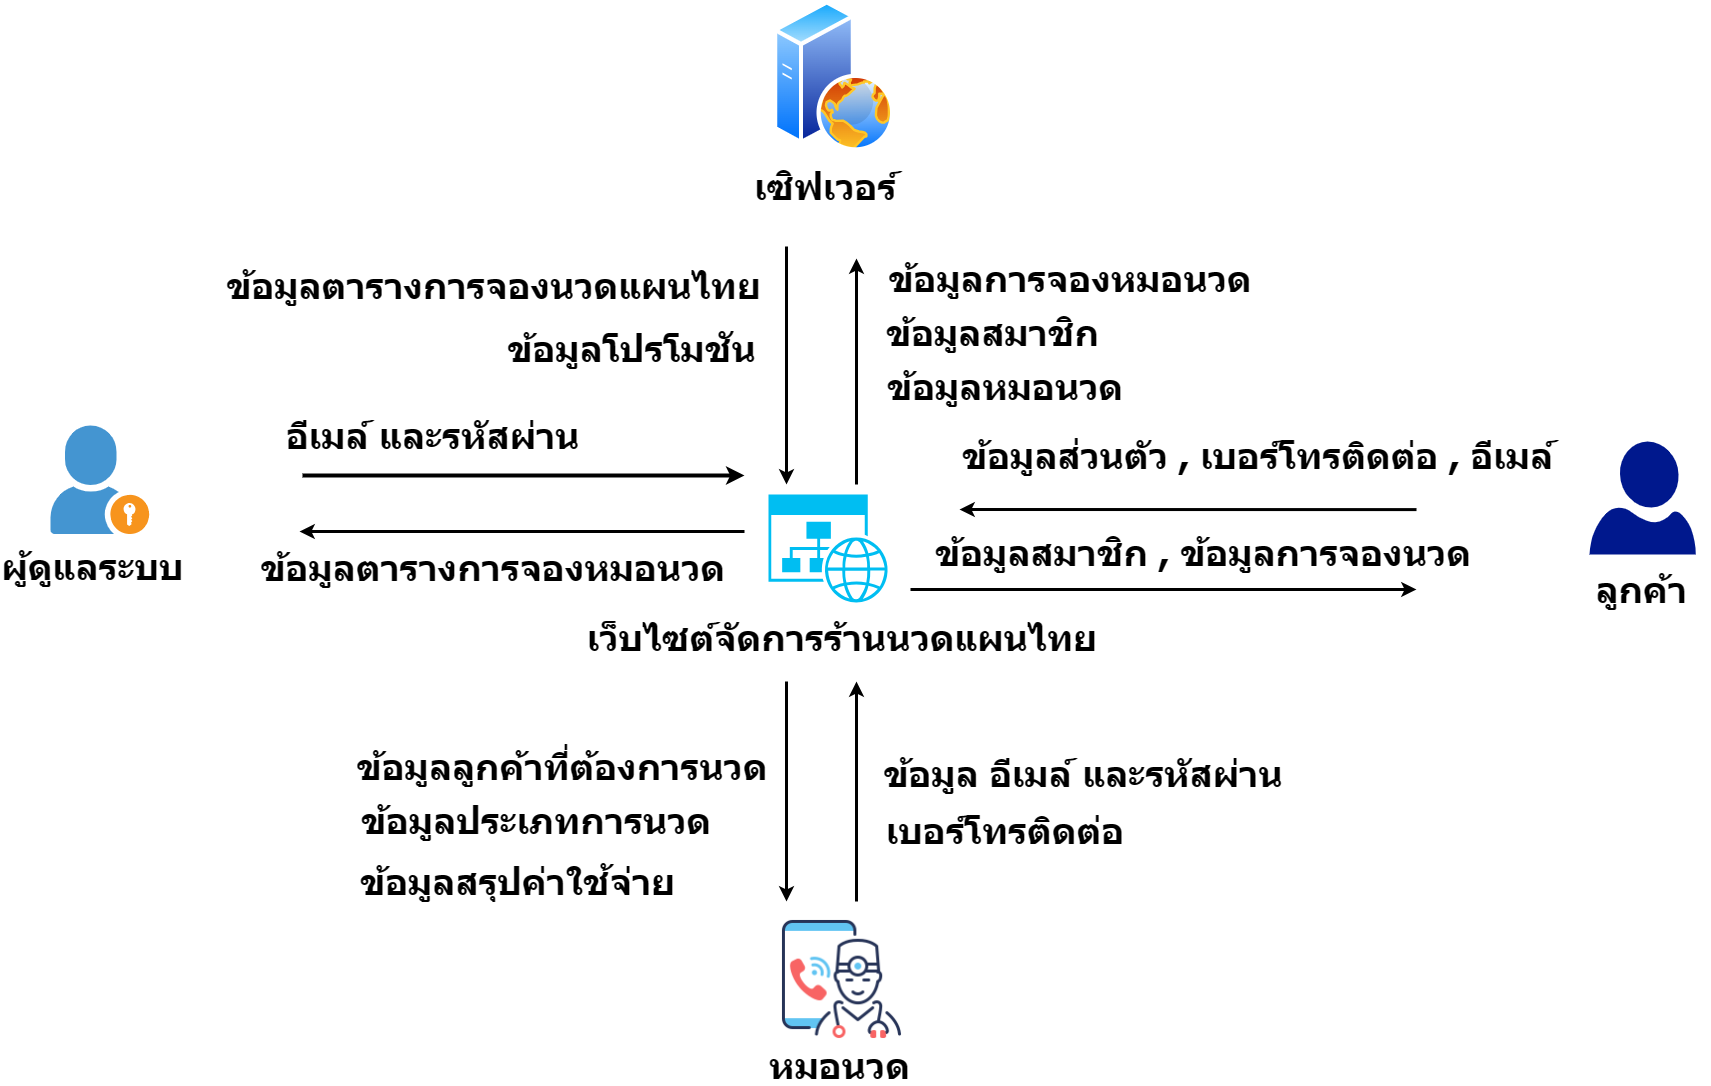

The diagram above was exported from draw.io. Its source (the exported page's mxGraphModel, read from the mxfile embedded in the PNG):
<mxGraphModel dx="2930" dy="1203" grid="0" gridSize="10" guides="0" tooltips="1" connect="1" arrows="1" fold="1" page="1" pageScale="1" pageWidth="850" pageHeight="1100" math="0" shadow="0">
  <root>
    <mxCell id="0" />
    <mxCell id="1" parent="0" />
    <mxCell id="ljRuYEFYkh4Gyc_g1hou-2" value="" style="image;aspect=fixed;perimeter=ellipsePerimeter;html=1;align=center;shadow=0;dashed=0;spacingTop=3;image=img/lib/active_directory/web_server.svg;fontStyle=1;fontSize=36;fontFamily=Tahoma;" parent="1" vertex="1">
      <mxGeometry x="387" y="76" width="121.2" height="151.5" as="geometry" />
    </mxCell>
    <mxCell id="ljRuYEFYkh4Gyc_g1hou-3" value="" style="sketch=0;aspect=fixed;pointerEvents=1;shadow=0;dashed=0;html=1;strokeColor=none;labelPosition=center;verticalLabelPosition=bottom;verticalAlign=top;align=center;fillColor=#00188D;shape=mxgraph.azure.user;fontStyle=1;fontSize=36;fontFamily=Tahoma;" parent="1" vertex="1">
      <mxGeometry x="1203" y="517" width="106.32" height="113.11" as="geometry" />
    </mxCell>
    <mxCell id="ljRuYEFYkh4Gyc_g1hou-4" value="&lt;font style=&quot;font-size: 36px;&quot;&gt;ลูกค้า&lt;/font&gt;" style="text;html=1;strokeColor=none;fillColor=none;align=center;verticalAlign=middle;whiteSpace=wrap;rounded=0;fontSize=36;fontStyle=1;fontFamily=Tahoma;" parent="1" vertex="1">
      <mxGeometry x="1185" y="649" width="140" height="30" as="geometry" />
    </mxCell>
    <mxCell id="ljRuYEFYkh4Gyc_g1hou-5" value="" style="shadow=0;dashed=0;html=1;strokeColor=none;fillColor=#4495D1;labelPosition=center;verticalLabelPosition=bottom;verticalAlign=top;align=center;outlineConnect=0;shape=mxgraph.veeam.portal_admin;fontStyle=1;fontSize=36;fontFamily=Tahoma;" parent="1" vertex="1">
      <mxGeometry x="-336" y="501" width="98.71" height="108.49" as="geometry" />
    </mxCell>
    <mxCell id="ljRuYEFYkh4Gyc_g1hou-6" value="" style="verticalLabelPosition=bottom;html=1;verticalAlign=top;align=center;strokeColor=none;fillColor=#00BEF2;shape=mxgraph.azure.website_generic;pointerEvents=1;fontStyle=1;fontSize=36;fontFamily=Tahoma;" parent="1" vertex="1">
      <mxGeometry x="382" y="570" width="121" height="108" as="geometry" />
    </mxCell>
    <mxCell id="ljRuYEFYkh4Gyc_g1hou-7" value="&lt;font style=&quot;font-size: 36px;&quot;&gt;เว็บไซต์จัดการร้านนวดแผนไทย&lt;/font&gt;" style="text;html=1;strokeColor=none;fillColor=none;align=center;verticalAlign=middle;whiteSpace=wrap;rounded=0;fontSize=36;fontStyle=1;fontFamily=Tahoma;" parent="1" vertex="1">
      <mxGeometry x="198" y="697" width="516" height="30" as="geometry" />
    </mxCell>
    <mxCell id="ljRuYEFYkh4Gyc_g1hou-8" value="&lt;font style=&quot;font-size: 36px;&quot;&gt;ผู้ดูแลระบบ&lt;/font&gt;" style="text;html=1;strokeColor=none;fillColor=none;align=center;verticalAlign=middle;whiteSpace=wrap;rounded=0;fontSize=36;fontStyle=1;fontFamily=Tahoma;" parent="1" vertex="1">
      <mxGeometry x="-386" y="626" width="185" height="30" as="geometry" />
    </mxCell>
    <mxCell id="ljRuYEFYkh4Gyc_g1hou-9" value="" style="endArrow=classic;html=1;rounded=0;strokeWidth=3;fontStyle=1;fontSize=36;fontFamily=Tahoma;" parent="1" edge="1">
      <mxGeometry width="50" height="50" relative="1" as="geometry">
        <mxPoint x="470" y="560" as="sourcePoint" />
        <mxPoint x="470" y="334" as="targetPoint" />
      </mxGeometry>
    </mxCell>
    <mxCell id="ljRuYEFYkh4Gyc_g1hou-10" value="" style="endArrow=classic;html=1;rounded=0;fontSize=36;strokeWidth=3;fontStyle=1;fontFamily=Tahoma;" parent="1" edge="1">
      <mxGeometry width="50" height="50" relative="1" as="geometry">
        <mxPoint x="400" y="322" as="sourcePoint" />
        <mxPoint x="400" y="560" as="targetPoint" />
      </mxGeometry>
    </mxCell>
    <mxCell id="ljRuYEFYkh4Gyc_g1hou-12" value="&lt;font style=&quot;font-size: 36px;&quot;&gt;เซิฟเวอร์&amp;nbsp;&lt;/font&gt;" style="text;html=1;strokeColor=none;fillColor=none;align=center;verticalAlign=middle;whiteSpace=wrap;rounded=0;fontSize=36;fontStyle=1;fontFamily=Tahoma;" parent="1" vertex="1">
      <mxGeometry x="271" y="246" width="347" height="30" as="geometry" />
    </mxCell>
    <mxCell id="ljRuYEFYkh4Gyc_g1hou-13" value="" style="endArrow=classic;html=1;rounded=0;strokeWidth=3;fontStyle=1;fontSize=36;fontFamily=Tahoma;" parent="1" edge="1">
      <mxGeometry width="50" height="50" relative="1" as="geometry">
        <mxPoint x="1030" y="585.1" as="sourcePoint" />
        <mxPoint x="573" y="585" as="targetPoint" />
      </mxGeometry>
    </mxCell>
    <mxCell id="ljRuYEFYkh4Gyc_g1hou-14" value="" style="endArrow=classic;html=1;rounded=0;strokeWidth=3;fontStyle=1;fontSize=36;fontFamily=Tahoma;" parent="1" edge="1">
      <mxGeometry width="50" height="50" relative="1" as="geometry">
        <mxPoint x="524" y="665" as="sourcePoint" />
        <mxPoint x="1030" y="665" as="targetPoint" />
      </mxGeometry>
    </mxCell>
    <mxCell id="ljRuYEFYkh4Gyc_g1hou-15" value="" style="endArrow=classic;html=1;rounded=0;strokeWidth=3;fontStyle=1;fontSize=36;fontFamily=Tahoma;" parent="1" edge="1">
      <mxGeometry width="50" height="50" relative="1" as="geometry">
        <mxPoint x="358" y="607" as="sourcePoint" />
        <mxPoint x="-87" y="607" as="targetPoint" />
      </mxGeometry>
    </mxCell>
    <mxCell id="ljRuYEFYkh4Gyc_g1hou-17" value="" style="endArrow=classic;html=1;rounded=0;strokeWidth=3;fontStyle=1;fontSize=36;fontFamily=Tahoma;" parent="1" edge="1">
      <mxGeometry width="50" height="50" relative="1" as="geometry">
        <mxPoint x="400" y="757" as="sourcePoint" />
        <mxPoint x="400" y="977" as="targetPoint" />
      </mxGeometry>
    </mxCell>
    <mxCell id="ljRuYEFYkh4Gyc_g1hou-18" value="" style="endArrow=classic;html=1;rounded=0;strokeWidth=3;fontStyle=1;fontSize=36;fontFamily=Tahoma;" parent="1" edge="1">
      <mxGeometry width="50" height="50" relative="1" as="geometry">
        <mxPoint x="470" y="977" as="sourcePoint" />
        <mxPoint x="470" y="757" as="targetPoint" />
      </mxGeometry>
    </mxCell>
    <mxCell id="ljRuYEFYkh4Gyc_g1hou-20" value="" style="shape=image;html=1;verticalAlign=top;verticalLabelPosition=bottom;labelBackgroundColor=#ffffff;imageAspect=0;aspect=fixed;image=https://cdn2.iconfinder.com/data/icons/coronavirus-innovicons-color/128/call-doctor-coronavirus-smartphone-128.png;fontStyle=1;fontSize=36;fontFamily=Tahoma;" parent="1" vertex="1">
      <mxGeometry x="391" y="991" width="127" height="127" as="geometry" />
    </mxCell>
    <mxCell id="ljRuYEFYkh4Gyc_g1hou-21" value="&lt;font style=&quot;font-size: 36px;&quot;&gt;หมอนวด&lt;/font&gt;" style="text;html=1;strokeColor=none;fillColor=none;align=center;verticalAlign=middle;whiteSpace=wrap;rounded=0;fontSize=36;fontStyle=1;fontFamily=Tahoma;" parent="1" vertex="1">
      <mxGeometry x="361" y="1125" width="185" height="30" as="geometry" />
    </mxCell>
    <mxCell id="ljRuYEFYkh4Gyc_g1hou-23" value="&lt;font style=&quot;font-size: 36px;&quot;&gt;&lt;span style=&quot;line-height: 107%; font-size: 36px;&quot; lang=&quot;TH&quot;&gt;&amp;nbsp;ข้อมูลส่วนตัว ,&amp;nbsp;&lt;span style=&quot;line-height: 107%; font-size: 36px;&quot; lang=&quot;TH&quot;&gt;เบอร์โทรติดต่อ , อีเมล์&lt;/span&gt;&lt;span class=&quot;normaltextrun&quot; style=&quot;font-size: 36px;&quot;&gt;&lt;/span&gt;&lt;span style=&quot;font-size: 36px;&quot; class=&quot;eop&quot;&gt;&lt;span style=&quot;line-height: 107%; font-size: 36px;&quot;&gt;&amp;nbsp;&lt;/span&gt;&lt;/span&gt;&lt;br style=&quot;font-size: 36px;&quot;&gt;&lt;/span&gt;&lt;span class=&quot;normaltextrun&quot; style=&quot;font-size: 36px;&quot;&gt;&lt;/span&gt;&lt;span class=&quot;eop&quot; style=&quot;font-size: 36px;&quot;&gt;&lt;span style=&quot;line-height: 107%; font-size: 36px;&quot;&gt;&amp;nbsp;&lt;/span&gt;&lt;/span&gt;&lt;/font&gt;" style="text;html=1;strokeColor=none;fillColor=none;align=center;verticalAlign=middle;whiteSpace=wrap;rounded=0;fontSize=36;fontStyle=1;fontFamily=Tahoma;" parent="1" vertex="1">
      <mxGeometry x="536" y="537" width="671" height="30" as="geometry" />
    </mxCell>
    <mxCell id="ljRuYEFYkh4Gyc_g1hou-24" value="&lt;font style=&quot;font-size: 36px;&quot;&gt;ข้อมูลสมาชิก , ข้อมูลการจองนวด&lt;/font&gt;" style="text;html=1;strokeColor=none;fillColor=none;align=center;verticalAlign=middle;whiteSpace=wrap;rounded=0;fontSize=36;fontStyle=1;fontFamily=Tahoma;" parent="1" vertex="1">
      <mxGeometry x="532" y="612" width="570" height="30" as="geometry" />
    </mxCell>
    <mxCell id="ljRuYEFYkh4Gyc_g1hou-26" value="&lt;font style=&quot;font-size: 36px;&quot;&gt;ข้อมูลตารางการจองหมอนวด&amp;nbsp;&lt;/font&gt;" style="text;html=1;strokeColor=none;fillColor=none;align=center;verticalAlign=middle;whiteSpace=wrap;rounded=0;fontSize=36;fontStyle=1;fontFamily=Tahoma;" parent="1" vertex="1">
      <mxGeometry x="-148" y="627" width="520" height="30" as="geometry" />
    </mxCell>
    <mxCell id="ljRuYEFYkh4Gyc_g1hou-27" value="&lt;font style=&quot;font-size: 36px;&quot;&gt;&lt;span style=&quot;line-height: 107%; font-size: 36px;&quot; lang=&quot;TH&quot;&gt;&amp;nbsp;ข้อมูล อีเมล์ และรหัสผ่าน&lt;span style=&quot;font-size: 36px;&quot; class=&quot;eop&quot;&gt;&lt;span style=&quot;line-height: 107%; font-size: 36px;&quot;&gt;&amp;nbsp;&lt;/span&gt;&lt;/span&gt;&lt;br style=&quot;font-size: 36px;&quot;&gt;&lt;/span&gt;&lt;span class=&quot;normaltextrun&quot; style=&quot;font-size: 36px;&quot;&gt;&lt;/span&gt;&lt;span class=&quot;eop&quot; style=&quot;font-size: 36px;&quot;&gt;&lt;span style=&quot;line-height: 107%; font-size: 36px;&quot;&gt;&amp;nbsp;&lt;/span&gt;&lt;/span&gt;&lt;/font&gt;" style="text;html=1;strokeColor=none;fillColor=none;align=center;verticalAlign=middle;whiteSpace=wrap;rounded=0;fontSize=36;fontStyle=1;fontFamily=Tahoma;" parent="1" vertex="1">
      <mxGeometry x="454" y="855" width="486" height="30" as="geometry" />
    </mxCell>
    <mxCell id="ljRuYEFYkh4Gyc_g1hou-28" value="&lt;font style=&quot;font-size: 36px;&quot;&gt;ข้อมูลลูกค้าที่ต้องการนวด&lt;/font&gt;" style="text;html=1;strokeColor=none;fillColor=none;align=center;verticalAlign=middle;whiteSpace=wrap;rounded=0;fontSize=36;fontStyle=1;fontFamily=Tahoma;" parent="1" vertex="1">
      <mxGeometry x="-57" y="826" width="466" height="30" as="geometry" />
    </mxCell>
    <mxCell id="ljRuYEFYkh4Gyc_g1hou-29" value="&lt;font style=&quot;font-size: 36px;&quot;&gt;ข้อมูลประเภทการนวด&lt;/font&gt;" style="text;html=1;strokeColor=none;fillColor=none;align=center;verticalAlign=middle;whiteSpace=wrap;rounded=0;fontSize=36;fontStyle=1;fontFamily=Tahoma;" parent="1" vertex="1">
      <mxGeometry x="-45" y="880" width="390" height="30" as="geometry" />
    </mxCell>
    <mxCell id="ljRuYEFYkh4Gyc_g1hou-30" value="&lt;font style=&quot;font-size: 36px;&quot;&gt;ข้อมูลสรุปค่าใช้จ่าย&lt;/font&gt;" style="text;html=1;strokeColor=none;fillColor=none;align=center;verticalAlign=middle;whiteSpace=wrap;rounded=0;fontSize=36;fontStyle=1;fontFamily=Tahoma;" parent="1" vertex="1">
      <mxGeometry x="-46" y="941" width="355" height="30" as="geometry" />
    </mxCell>
    <mxCell id="ljRuYEFYkh4Gyc_g1hou-31" value="&lt;font style=&quot;font-size: 36px;&quot;&gt;ข้อมูลสมาชิก&lt;/font&gt;" style="text;html=1;strokeColor=none;fillColor=none;align=center;verticalAlign=middle;whiteSpace=wrap;rounded=0;fontSize=36;fontStyle=1;fontFamily=Tahoma;" parent="1" vertex="1">
      <mxGeometry x="454" y="392" width="305" height="30" as="geometry" />
    </mxCell>
    <mxCell id="ljRuYEFYkh4Gyc_g1hou-32" value="&lt;font style=&quot;font-size: 36px;&quot;&gt;ข้อมูลตารางการจองนวดแผนไทย&lt;/font&gt;" style="text;html=1;strokeColor=none;fillColor=none;align=center;verticalAlign=middle;whiteSpace=wrap;rounded=0;fontSize=36;fontStyle=1;fontFamily=Tahoma;" parent="1" vertex="1">
      <mxGeometry x="-165" y="345" width="545" height="30" as="geometry" />
    </mxCell>
    <mxCell id="ljRuYEFYkh4Gyc_g1hou-34" value="&lt;font style=&quot;font-size: 36px;&quot;&gt;ข้อมูลการจองหมอนวด&lt;/font&gt;" style="text;html=1;strokeColor=none;fillColor=none;align=center;verticalAlign=middle;whiteSpace=wrap;rounded=0;fontSize=36;fontStyle=1;fontFamily=Tahoma;" parent="1" vertex="1">
      <mxGeometry x="486" y="338" width="396" height="30" as="geometry" />
    </mxCell>
    <mxCell id="ljRuYEFYkh4Gyc_g1hou-35" value="&lt;font style=&quot;font-size: 36px;&quot;&gt;ข้อมูลโปรโมชัน&lt;/font&gt;" style="text;html=1;strokeColor=none;fillColor=none;align=right;verticalAlign=middle;whiteSpace=wrap;rounded=0;fontSize=36;fontStyle=1;fontFamily=Tahoma;" parent="1" vertex="1">
      <mxGeometry x="-72" y="408" width="444" height="30" as="geometry" />
    </mxCell>
    <mxCell id="ljRuYEFYkh4Gyc_g1hou-37" value="&lt;font style=&quot;font-size: 36px;&quot;&gt;เบอร์โทรติดต่อ&lt;/font&gt;" style="text;html=1;strokeColor=none;fillColor=none;align=center;verticalAlign=middle;whiteSpace=wrap;rounded=0;fontSize=36;fontStyle=1;fontFamily=Tahoma;" parent="1" vertex="1">
      <mxGeometry x="455" y="904" width="328" as="geometry" />
    </mxCell>
    <mxCell id="ljRuYEFYkh4Gyc_g1hou-39" value="&lt;font style=&quot;font-size: 36px;&quot;&gt;ข้อมูลหมอนวด&lt;/font&gt;" style="text;html=1;strokeColor=none;fillColor=none;align=center;verticalAlign=middle;whiteSpace=wrap;rounded=0;fontSize=36;fontStyle=1;fontFamily=Tahoma;" parent="1" vertex="1">
      <mxGeometry x="453" y="446" width="332" height="30" as="geometry" />
    </mxCell>
    <mxCell id="p4dsgcFO8U16CsljrSm0-4" style="edgeStyle=orthogonalEdgeStyle;rounded=0;orthogonalLoop=1;jettySize=auto;html=1;exitX=0;exitY=0;exitDx=0;exitDy=0;fontSize=36;fontFamily=Tahoma;" parent="1" edge="1">
      <mxGeometry relative="1" as="geometry">
        <mxPoint x="591" y="884" as="sourcePoint" />
        <mxPoint x="591" y="884" as="targetPoint" />
      </mxGeometry>
    </mxCell>
    <mxCell id="OTnypELta6Sp5xk4C1fR-3" value="" style="endArrow=classic;html=1;rounded=0;strokeWidth=4;fontSize=36;fontFamily=Tahoma;" parent="1" edge="1">
      <mxGeometry width="50" height="50" relative="1" as="geometry">
        <mxPoint x="-84" y="551" as="sourcePoint" />
        <mxPoint x="358" y="551" as="targetPoint" />
      </mxGeometry>
    </mxCell>
    <mxCell id="qzDMiU1DRFkDgx5PxT9P-2" style="edgeStyle=orthogonalEdgeStyle;rounded=0;orthogonalLoop=1;jettySize=auto;html=1;exitX=0.5;exitY=1;exitDx=0;exitDy=0;" edge="1" parent="1" source="ljRuYEFYkh4Gyc_g1hou-39" target="ljRuYEFYkh4Gyc_g1hou-39">
      <mxGeometry relative="1" as="geometry" />
    </mxCell>
    <mxCell id="qzDMiU1DRFkDgx5PxT9P-9" value="&lt;font style=&quot;font-size: 36px;&quot;&gt;&lt;span style=&quot;line-height: 107%; font-size: 36px;&quot; lang=&quot;TH&quot;&gt;&amp;nbsp;&lt;span style=&quot;line-height: 107%; font-size: 36px;&quot; lang=&quot;TH&quot;&gt;&amp;nbsp;อีเมล์ และรหัสผ่าน&lt;/span&gt;&lt;span class=&quot;normaltextrun&quot; style=&quot;font-size: 36px;&quot;&gt;&lt;/span&gt;&lt;span style=&quot;font-size: 36px;&quot; class=&quot;eop&quot;&gt;&lt;span style=&quot;line-height: 107%; font-size: 36px;&quot;&gt;&amp;nbsp;&lt;/span&gt;&lt;/span&gt;&lt;br style=&quot;font-size: 36px;&quot;&gt;&lt;/span&gt;&lt;span class=&quot;normaltextrun&quot; style=&quot;font-size: 36px;&quot;&gt;&lt;/span&gt;&lt;span class=&quot;eop&quot; style=&quot;font-size: 36px;&quot;&gt;&lt;span style=&quot;line-height: 107%; font-size: 36px;&quot;&gt;&amp;nbsp;&lt;/span&gt;&lt;/span&gt;&lt;/font&gt;" style="text;html=1;strokeColor=none;fillColor=none;align=center;verticalAlign=middle;whiteSpace=wrap;rounded=0;fontSize=36;fontStyle=1;fontFamily=Tahoma;" vertex="1" parent="1">
      <mxGeometry x="-294" y="517" width="671" height="30" as="geometry" />
    </mxCell>
    <mxCell id="qzDMiU1DRFkDgx5PxT9P-10" style="edgeStyle=orthogonalEdgeStyle;rounded=0;orthogonalLoop=1;jettySize=auto;html=1;exitX=0.5;exitY=1;exitDx=0;exitDy=0;" edge="1" parent="1" source="ljRuYEFYkh4Gyc_g1hou-39" target="ljRuYEFYkh4Gyc_g1hou-39">
      <mxGeometry relative="1" as="geometry" />
    </mxCell>
  </root>
</mxGraphModel>